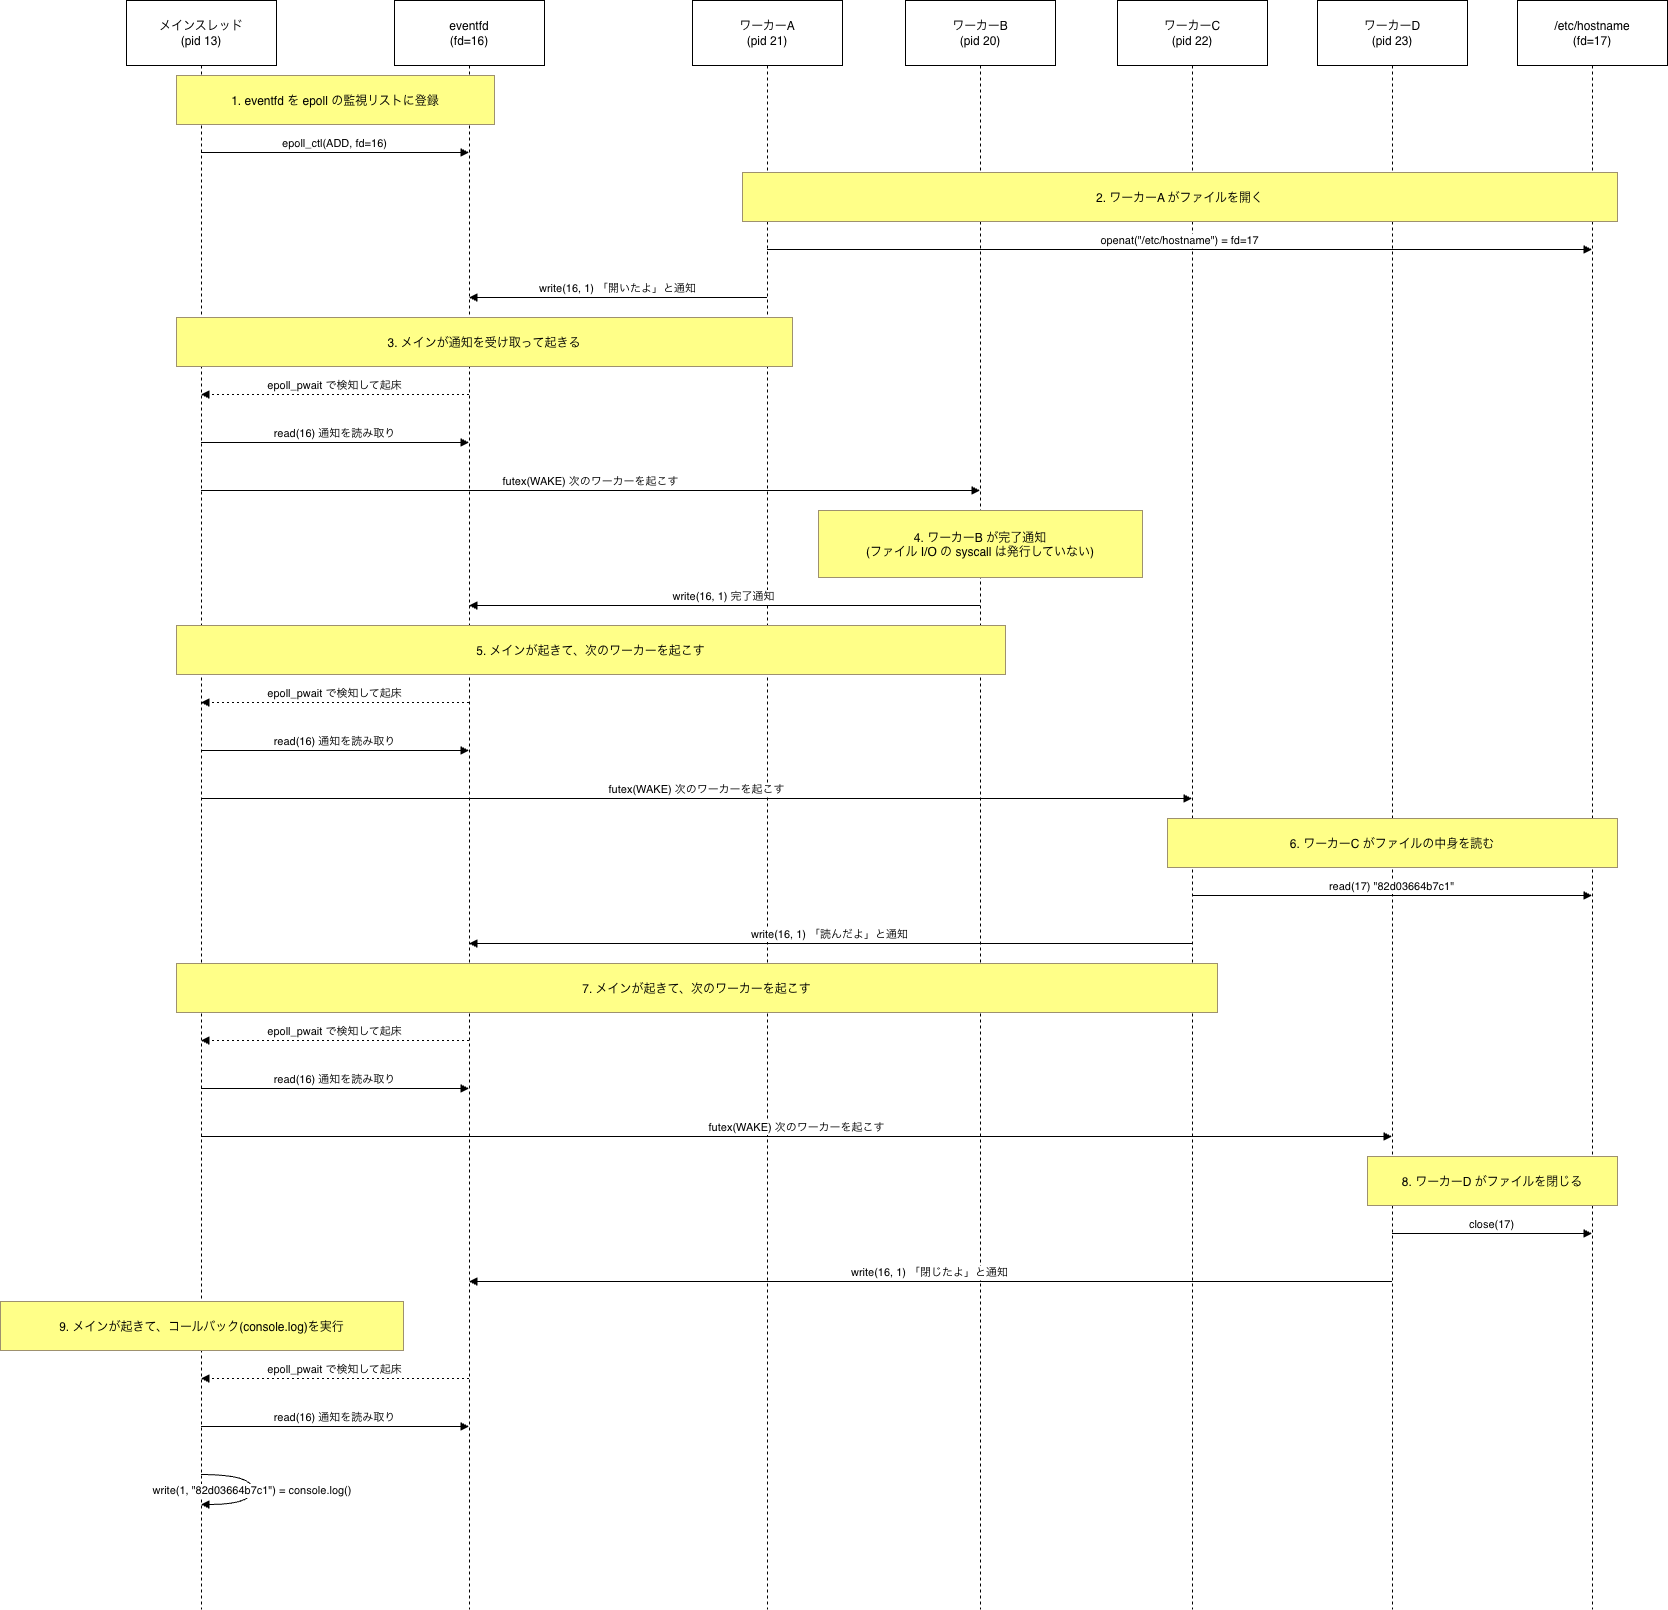

The diagram above was exported from draw.io. Its source (the exported page's mxGraphModel, read from the mxfile embedded in the PNG):
<mxGraphModel dx="1757" dy="880" grid="0" gridSize="10" guides="1" tooltips="1" connect="1" arrows="1" fold="1" page="0" pageScale="1" pageWidth="827" pageHeight="1169" math="0" shadow="0">
  <root>
    <mxCell id="0" />
    <mxCell id="1" parent="0" />
    <mxCell id="2" parent="1" style="shape=umlLifeline;perimeter=lifelinePerimeter;whiteSpace=wrap;container=1;dropTarget=0;collapsible=0;recursiveResize=0;outlineConnect=0;portConstraint=eastwest;newEdgeStyle={&quot;edgeStyle&quot;:&quot;elbowEdgeStyle&quot;,&quot;elbow&quot;:&quot;vertical&quot;,&quot;curved&quot;:0,&quot;rounded&quot;:0};size=65;" value="メインスレッド&#10;(pid 13)" vertex="1">
      <mxGeometry height="1609" width="150" as="geometry" />
    </mxCell>
    <mxCell id="3" parent="1" style="shape=umlLifeline;perimeter=lifelinePerimeter;whiteSpace=wrap;container=1;dropTarget=0;collapsible=0;recursiveResize=0;outlineConnect=0;portConstraint=eastwest;newEdgeStyle={&quot;edgeStyle&quot;:&quot;elbowEdgeStyle&quot;,&quot;elbow&quot;:&quot;vertical&quot;,&quot;curved&quot;:0,&quot;rounded&quot;:0};size=65;" value="eventfd&#10;(fd=16)" vertex="1">
      <mxGeometry height="1609" width="150" x="268" as="geometry" />
    </mxCell>
    <mxCell id="4" parent="1" style="shape=umlLifeline;perimeter=lifelinePerimeter;whiteSpace=wrap;container=1;dropTarget=0;collapsible=0;recursiveResize=0;outlineConnect=0;portConstraint=eastwest;newEdgeStyle={&quot;edgeStyle&quot;:&quot;elbowEdgeStyle&quot;,&quot;elbow&quot;:&quot;vertical&quot;,&quot;curved&quot;:0,&quot;rounded&quot;:0};size=65;" value="ワーカーA&#10;(pid 21)" vertex="1">
      <mxGeometry height="1609" width="150" x="566" as="geometry" />
    </mxCell>
    <mxCell id="5" parent="1" style="shape=umlLifeline;perimeter=lifelinePerimeter;whiteSpace=wrap;container=1;dropTarget=0;collapsible=0;recursiveResize=0;outlineConnect=0;portConstraint=eastwest;newEdgeStyle={&quot;edgeStyle&quot;:&quot;elbowEdgeStyle&quot;,&quot;elbow&quot;:&quot;vertical&quot;,&quot;curved&quot;:0,&quot;rounded&quot;:0};size=65;" value="ワーカーB&#10;(pid 20)" vertex="1">
      <mxGeometry height="1609" width="150" x="779" as="geometry" />
    </mxCell>
    <mxCell id="6" parent="1" style="shape=umlLifeline;perimeter=lifelinePerimeter;whiteSpace=wrap;container=1;dropTarget=0;collapsible=0;recursiveResize=0;outlineConnect=0;portConstraint=eastwest;newEdgeStyle={&quot;edgeStyle&quot;:&quot;elbowEdgeStyle&quot;,&quot;elbow&quot;:&quot;vertical&quot;,&quot;curved&quot;:0,&quot;rounded&quot;:0};size=65;" value="ワーカーC&#10;(pid 22)" vertex="1">
      <mxGeometry height="1609" width="150" x="991" as="geometry" />
    </mxCell>
    <mxCell id="7" parent="1" style="shape=umlLifeline;perimeter=lifelinePerimeter;whiteSpace=wrap;container=1;dropTarget=0;collapsible=0;recursiveResize=0;outlineConnect=0;portConstraint=eastwest;newEdgeStyle={&quot;edgeStyle&quot;:&quot;elbowEdgeStyle&quot;,&quot;elbow&quot;:&quot;vertical&quot;,&quot;curved&quot;:0,&quot;rounded&quot;:0};size=65;" value="ワーカーD&#10;(pid 23)" vertex="1">
      <mxGeometry height="1609" width="150" x="1191" as="geometry" />
    </mxCell>
    <mxCell id="8" parent="1" style="shape=umlLifeline;perimeter=lifelinePerimeter;whiteSpace=wrap;container=1;dropTarget=0;collapsible=0;recursiveResize=0;outlineConnect=0;portConstraint=eastwest;newEdgeStyle={&quot;edgeStyle&quot;:&quot;elbowEdgeStyle&quot;,&quot;elbow&quot;:&quot;vertical&quot;,&quot;curved&quot;:0,&quot;rounded&quot;:0};size=65;" value="/etc/hostname&#10;(fd=17)" vertex="1">
      <mxGeometry height="1609" width="150" x="1391" as="geometry" />
    </mxCell>
    <mxCell id="9" edge="1" parent="1" source="2" style="verticalAlign=bottom;edgeStyle=elbowEdgeStyle;elbow=vertical;curved=0;rounded=0;endArrow=block;" target="3" value="epoll_ctl(ADD, fd=16)">
      <mxGeometry relative="1" as="geometry">
        <Array as="points">
          <mxPoint x="218" y="152" />
        </Array>
      </mxGeometry>
    </mxCell>
    <mxCell id="10" edge="1" parent="1" source="4" style="verticalAlign=bottom;edgeStyle=elbowEdgeStyle;elbow=vertical;curved=0;rounded=0;endArrow=block;" target="8" value="openat(&quot;/etc/hostname&quot;) = fd=17">
      <mxGeometry relative="1" as="geometry">
        <Array as="points">
          <mxPoint x="1062" y="249" />
        </Array>
      </mxGeometry>
    </mxCell>
    <mxCell id="11" edge="1" parent="1" source="4" style="verticalAlign=bottom;edgeStyle=elbowEdgeStyle;elbow=vertical;curved=0;rounded=0;endArrow=block;" target="3" value="write(16, 1) 「開いたよ」と通知">
      <mxGeometry relative="1" as="geometry">
        <Array as="points">
          <mxPoint x="504" y="297" />
        </Array>
      </mxGeometry>
    </mxCell>
    <mxCell id="12" edge="1" parent="1" source="3" style="verticalAlign=bottom;edgeStyle=elbowEdgeStyle;elbow=vertical;curved=0;rounded=0;dashed=1;dashPattern=2 3;endArrow=block;" target="2" value="epoll_pwait で検知して起床">
      <mxGeometry relative="1" as="geometry">
        <Array as="points">
          <mxPoint x="221" y="394" />
        </Array>
      </mxGeometry>
    </mxCell>
    <mxCell id="13" edge="1" parent="1" source="2" style="verticalAlign=bottom;edgeStyle=elbowEdgeStyle;elbow=vertical;curved=0;rounded=0;endArrow=block;" target="3" value="read(16) 通知を読み取り">
      <mxGeometry relative="1" as="geometry">
        <Array as="points">
          <mxPoint x="218" y="442" />
        </Array>
      </mxGeometry>
    </mxCell>
    <mxCell id="14" edge="1" parent="1" source="2" style="verticalAlign=bottom;edgeStyle=elbowEdgeStyle;elbow=vertical;curved=0;rounded=0;endArrow=block;" target="5" value="futex(WAKE) 次のワーカーを起こす">
      <mxGeometry relative="1" as="geometry">
        <Array as="points">
          <mxPoint x="473" y="490" />
        </Array>
      </mxGeometry>
    </mxCell>
    <mxCell id="15" edge="1" parent="1" source="5" style="verticalAlign=bottom;edgeStyle=elbowEdgeStyle;elbow=vertical;curved=0;rounded=0;endArrow=block;" target="3" value="write(16, 1) 完了通知">
      <mxGeometry relative="1" as="geometry">
        <Array as="points">
          <mxPoint x="610" y="605" />
        </Array>
      </mxGeometry>
    </mxCell>
    <mxCell id="16" edge="1" parent="1" source="3" style="verticalAlign=bottom;edgeStyle=elbowEdgeStyle;elbow=vertical;curved=0;rounded=0;dashed=1;dashPattern=2 3;endArrow=block;" target="2" value="epoll_pwait で検知して起床">
      <mxGeometry relative="1" as="geometry">
        <Array as="points">
          <mxPoint x="221" y="702" />
        </Array>
      </mxGeometry>
    </mxCell>
    <mxCell id="17" edge="1" parent="1" source="2" style="verticalAlign=bottom;edgeStyle=elbowEdgeStyle;elbow=vertical;curved=0;rounded=0;endArrow=block;" target="3" value="read(16) 通知を読み取り">
      <mxGeometry relative="1" as="geometry">
        <Array as="points">
          <mxPoint x="218" y="750" />
        </Array>
      </mxGeometry>
    </mxCell>
    <mxCell id="18" edge="1" parent="1" source="2" style="verticalAlign=bottom;edgeStyle=elbowEdgeStyle;elbow=vertical;curved=0;rounded=0;endArrow=block;" target="6" value="futex(WAKE) 次のワーカーを起こす">
      <mxGeometry relative="1" as="geometry">
        <Array as="points">
          <mxPoint x="579" y="798" />
        </Array>
      </mxGeometry>
    </mxCell>
    <mxCell id="19" edge="1" parent="1" source="6" style="verticalAlign=bottom;edgeStyle=elbowEdgeStyle;elbow=vertical;curved=0;rounded=0;endArrow=block;" target="8" value="read(17) &quot;82d03664b7c1&quot;">
      <mxGeometry relative="1" as="geometry">
        <Array as="points">
          <mxPoint x="1274" y="895" />
        </Array>
      </mxGeometry>
    </mxCell>
    <mxCell id="20" edge="1" parent="1" source="6" style="verticalAlign=bottom;edgeStyle=elbowEdgeStyle;elbow=vertical;curved=0;rounded=0;endArrow=block;" target="3" value="write(16, 1) 「読んだよ」と通知">
      <mxGeometry relative="1" as="geometry">
        <Array as="points">
          <mxPoint x="716" y="943" />
        </Array>
      </mxGeometry>
    </mxCell>
    <mxCell id="21" edge="1" parent="1" source="3" style="verticalAlign=bottom;edgeStyle=elbowEdgeStyle;elbow=vertical;curved=0;rounded=0;dashed=1;dashPattern=2 3;endArrow=block;" target="2" value="epoll_pwait で検知して起床">
      <mxGeometry relative="1" as="geometry">
        <Array as="points">
          <mxPoint x="221" y="1040" />
        </Array>
      </mxGeometry>
    </mxCell>
    <mxCell id="22" edge="1" parent="1" source="2" style="verticalAlign=bottom;edgeStyle=elbowEdgeStyle;elbow=vertical;curved=0;rounded=0;endArrow=block;" target="3" value="read(16) 通知を読み取り">
      <mxGeometry relative="1" as="geometry">
        <Array as="points">
          <mxPoint x="218" y="1088" />
        </Array>
      </mxGeometry>
    </mxCell>
    <mxCell id="23" edge="1" parent="1" source="2" style="verticalAlign=bottom;edgeStyle=elbowEdgeStyle;elbow=vertical;curved=0;rounded=0;endArrow=block;" target="7" value="futex(WAKE) 次のワーカーを起こす">
      <mxGeometry relative="1" as="geometry">
        <Array as="points">
          <mxPoint x="679" y="1136" />
        </Array>
      </mxGeometry>
    </mxCell>
    <mxCell id="24" edge="1" parent="1" source="7" style="verticalAlign=bottom;edgeStyle=elbowEdgeStyle;elbow=vertical;curved=0;rounded=0;endArrow=block;" target="8" value="close(17)">
      <mxGeometry relative="1" as="geometry">
        <Array as="points">
          <mxPoint x="1374" y="1233" />
        </Array>
      </mxGeometry>
    </mxCell>
    <mxCell id="25" edge="1" parent="1" source="7" style="verticalAlign=bottom;edgeStyle=elbowEdgeStyle;elbow=vertical;curved=0;rounded=0;endArrow=block;" target="3" value="write(16, 1) 「閉じたよ」と通知">
      <mxGeometry relative="1" as="geometry">
        <Array as="points">
          <mxPoint x="816" y="1281" />
        </Array>
      </mxGeometry>
    </mxCell>
    <mxCell id="26" edge="1" parent="1" source="3" style="verticalAlign=bottom;edgeStyle=elbowEdgeStyle;elbow=vertical;curved=0;rounded=0;dashed=1;dashPattern=2 3;endArrow=block;" target="2" value="epoll_pwait で検知して起床">
      <mxGeometry relative="1" as="geometry">
        <Array as="points">
          <mxPoint x="221" y="1378" />
        </Array>
      </mxGeometry>
    </mxCell>
    <mxCell id="27" edge="1" parent="1" source="2" style="verticalAlign=bottom;edgeStyle=elbowEdgeStyle;elbow=vertical;curved=0;rounded=0;endArrow=block;" target="3" value="read(16) 通知を読み取り">
      <mxGeometry relative="1" as="geometry">
        <Array as="points">
          <mxPoint x="218" y="1426" />
        </Array>
      </mxGeometry>
    </mxCell>
    <mxCell id="28" edge="1" parent="1" source="2" style="curved=1;endArrow=block;" target="2" value="write(1, &quot;82d03664b7c1&quot;) = console.log()">
      <mxGeometry relative="1" as="geometry">
        <Array as="points">
          <mxPoint x="126" y="1474" />
          <mxPoint x="126" y="1504" />
        </Array>
      </mxGeometry>
    </mxCell>
    <mxCell id="29" parent="1" style="fillColor=#ffff88;strokeColor=#9E916F;" value="1. eventfd を epoll の監視リストに登録" vertex="1">
      <mxGeometry height="49" width="318" x="50" y="75" as="geometry" />
    </mxCell>
    <mxCell id="30" parent="1" style="fillColor=#ffff88;strokeColor=#9E916F;" value="2. ワーカーA がファイルを開く" vertex="1">
      <mxGeometry height="49" width="875" x="616" y="172" as="geometry" />
    </mxCell>
    <mxCell id="31" parent="1" style="fillColor=#ffff88;strokeColor=#9E916F;" value="3. メインが通知を受け取って起きる" vertex="1">
      <mxGeometry height="49" width="616" x="50" y="317" as="geometry" />
    </mxCell>
    <mxCell id="32" parent="1" style="fillColor=#ffff88;strokeColor=#9E916F;" value="4. ワーカーB が完了通知&#10;(ファイル I/O の syscall は発行していない)" vertex="1">
      <mxGeometry height="67" width="324" x="692" y="510" as="geometry" />
    </mxCell>
    <mxCell id="33" parent="1" style="fillColor=#ffff88;strokeColor=#9E916F;" value="5. メインが起きて、次のワーカーを起こす" vertex="1">
      <mxGeometry height="49" width="829" x="50" y="625" as="geometry" />
    </mxCell>
    <mxCell id="34" parent="1" style="fillColor=#ffff88;strokeColor=#9E916F;" value="6. ワーカーC がファイルの中身を読む" vertex="1">
      <mxGeometry height="49" width="450" x="1041" y="818" as="geometry" />
    </mxCell>
    <mxCell id="35" parent="1" style="fillColor=#ffff88;strokeColor=#9E916F;" value="7. メインが起きて、次のワーカーを起こす" vertex="1">
      <mxGeometry height="49" width="1041" x="50" y="963" as="geometry" />
    </mxCell>
    <mxCell id="36" parent="1" style="fillColor=#ffff88;strokeColor=#9E916F;" value="8. ワーカーD がファイルを閉じる" vertex="1">
      <mxGeometry height="49" width="250" x="1241" y="1156" as="geometry" />
    </mxCell>
    <mxCell id="37" parent="1" style="fillColor=#ffff88;strokeColor=#9E916F;" value="9. メインが起きて、コールバック(console.log)を実行" vertex="1">
      <mxGeometry height="49" width="403" x="-126" y="1301" as="geometry" />
    </mxCell>
  </root>
</mxGraphModel>